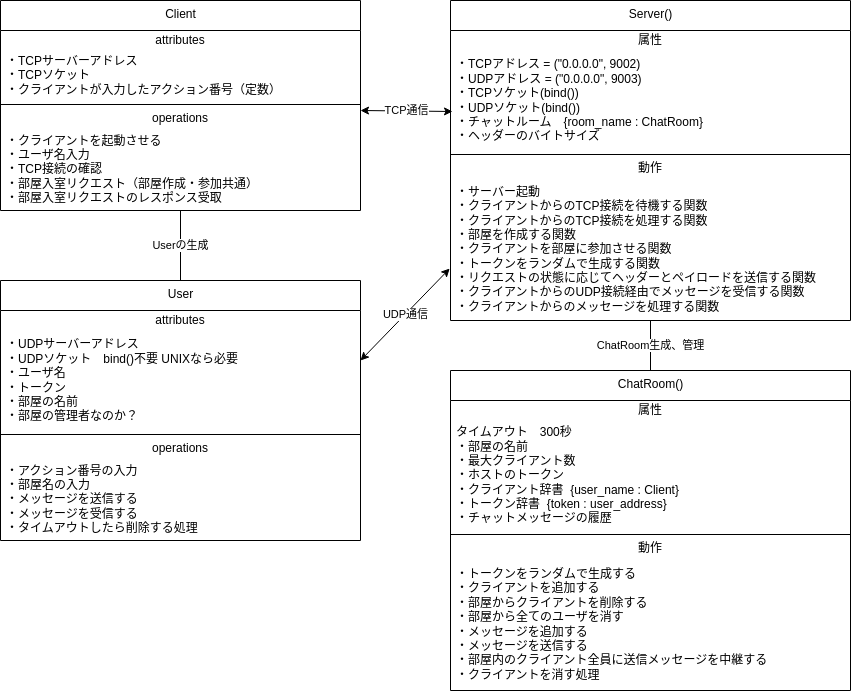

The diagram above was exported from draw.io. Its source (the exported page's mxGraphModel, read from the mxfile embedded in the PNG):
<mxGraphModel dx="710" dy="493" grid="1" gridSize="10" guides="1" tooltips="1" connect="1" arrows="1" fold="1" page="1" pageScale="1" pageWidth="850" pageHeight="1100" math="0" shadow="0">
  <root>
    <mxCell id="0" />
    <mxCell id="1" parent="0" />
    <mxCell id="Wy5oMs5eezpuy3qE7qFY-1" value="Server()" style="swimlane;fontStyle=0;align=center;verticalAlign=top;childLayout=stackLayout;horizontal=1;startSize=30;horizontalStack=0;resizeParent=1;resizeParentMax=0;resizeLast=0;collapsible=0;marginBottom=0;html=1;" parent="1" vertex="1">
      <mxGeometry x="450" width="400" height="320" as="geometry" />
    </mxCell>
    <mxCell id="Wy5oMs5eezpuy3qE7qFY-2" value="属性" style="text;html=1;strokeColor=none;fillColor=none;align=center;verticalAlign=middle;spacingLeft=4;spacingRight=4;overflow=hidden;rotatable=0;points=[[0,0.5],[1,0.5]];portConstraint=eastwest;" parent="Wy5oMs5eezpuy3qE7qFY-1" vertex="1">
      <mxGeometry y="30" width="400" height="20" as="geometry" />
    </mxCell>
    <mxCell id="Wy5oMs5eezpuy3qE7qFY-3" value="・TCPアドレス = (&quot;0.0.0.0&quot;, 9002)&lt;br&gt;・UDPアドレス = (&quot;0.0.0.0&quot;, 9003)&lt;br&gt;・TCPソケット(bind())&lt;br&gt;・UDPソケット(bind())&lt;br&gt;・チャットルーム　{room_name : ChatRoom}&lt;br&gt;・ヘッダーのバイトサイズ" style="text;html=1;strokeColor=none;fillColor=none;align=left;verticalAlign=middle;spacingLeft=4;spacingRight=4;overflow=hidden;rotatable=0;points=[[0,0.5],[1,0.5]];portConstraint=eastwest;" parent="Wy5oMs5eezpuy3qE7qFY-1" vertex="1">
      <mxGeometry y="50" width="400" height="100" as="geometry" />
    </mxCell>
    <mxCell id="Wy5oMs5eezpuy3qE7qFY-6" value="" style="line;strokeWidth=1;fillColor=none;align=left;verticalAlign=middle;spacingTop=-1;spacingLeft=3;spacingRight=3;rotatable=0;labelPosition=right;points=[];portConstraint=eastwest;" parent="Wy5oMs5eezpuy3qE7qFY-1" vertex="1">
      <mxGeometry y="150" width="400" height="8" as="geometry" />
    </mxCell>
    <mxCell id="Wy5oMs5eezpuy3qE7qFY-7" value="動作" style="text;html=1;strokeColor=none;fillColor=none;align=center;verticalAlign=middle;spacingLeft=4;spacingRight=4;overflow=hidden;rotatable=0;points=[[0,0.5],[1,0.5]];portConstraint=eastwest;" parent="Wy5oMs5eezpuy3qE7qFY-1" vertex="1">
      <mxGeometry y="158" width="400" height="20" as="geometry" />
    </mxCell>
    <mxCell id="Wy5oMs5eezpuy3qE7qFY-8" value="・サーバー起動&lt;br&gt;・クライアントからのTCP接続を待機する関数&lt;br&gt;・クライアントからのTCP接続を処理する関数&lt;br&gt;・部屋を作成する関数&lt;br&gt;・クライアントを部屋に参加させる関数&lt;br&gt;・トークンをランダムで生成する関数&lt;br&gt;・リクエストの状態に応じてヘッダーとペイロードを送信する関数&lt;br&gt;・クライアントからのUDP接続経由でメッセージを受信する関数&lt;br&gt;・クライアントからのメッセージを処理する関数" style="text;html=1;strokeColor=none;fillColor=none;align=left;verticalAlign=middle;spacingLeft=4;spacingRight=4;overflow=hidden;rotatable=0;points=[[0,0.5],[1,0.5]];portConstraint=eastwest;" parent="Wy5oMs5eezpuy3qE7qFY-1" vertex="1">
      <mxGeometry y="178" width="400" height="142" as="geometry" />
    </mxCell>
    <mxCell id="Wy5oMs5eezpuy3qE7qFY-25" value="ChatRoom()" style="swimlane;fontStyle=0;align=center;verticalAlign=top;childLayout=stackLayout;horizontal=1;startSize=30;horizontalStack=0;resizeParent=1;resizeParentMax=0;resizeLast=0;collapsible=0;marginBottom=0;html=1;" parent="1" vertex="1">
      <mxGeometry x="450" y="370" width="400" height="320" as="geometry" />
    </mxCell>
    <mxCell id="Wy5oMs5eezpuy3qE7qFY-26" value="属性" style="text;html=1;strokeColor=none;fillColor=none;align=center;verticalAlign=middle;spacingLeft=4;spacingRight=4;overflow=hidden;rotatable=0;points=[[0,0.5],[1,0.5]];portConstraint=eastwest;" parent="Wy5oMs5eezpuy3qE7qFY-25" vertex="1">
      <mxGeometry y="30" width="400" height="20" as="geometry" />
    </mxCell>
    <mxCell id="Wy5oMs5eezpuy3qE7qFY-27" value="タイムアウト　300秒&lt;br&gt;・部屋の名前&lt;br&gt;・最大クライアント数&lt;br&gt;・ホストのトークン&lt;br&gt;・クライアント辞書&amp;nbsp; {user_name : Client}&lt;br&gt;・トークン辞書&amp;nbsp; {token : user_address}&lt;br&gt;・チャットメッセージの履歴" style="text;html=1;strokeColor=none;fillColor=none;align=left;verticalAlign=middle;spacingLeft=4;spacingRight=4;overflow=hidden;rotatable=0;points=[[0,0.5],[1,0.5]];portConstraint=eastwest;" parent="Wy5oMs5eezpuy3qE7qFY-25" vertex="1">
      <mxGeometry y="50" width="400" height="110" as="geometry" />
    </mxCell>
    <mxCell id="Wy5oMs5eezpuy3qE7qFY-30" value="" style="line;strokeWidth=1;fillColor=none;align=left;verticalAlign=middle;spacingTop=-1;spacingLeft=3;spacingRight=3;rotatable=0;labelPosition=right;points=[];portConstraint=eastwest;" parent="Wy5oMs5eezpuy3qE7qFY-25" vertex="1">
      <mxGeometry y="160" width="400" height="8" as="geometry" />
    </mxCell>
    <mxCell id="Wy5oMs5eezpuy3qE7qFY-31" value="動作" style="text;html=1;strokeColor=none;fillColor=none;align=center;verticalAlign=middle;spacingLeft=4;spacingRight=4;overflow=hidden;rotatable=0;points=[[0,0.5],[1,0.5]];portConstraint=eastwest;" parent="Wy5oMs5eezpuy3qE7qFY-25" vertex="1">
      <mxGeometry y="168" width="400" height="20" as="geometry" />
    </mxCell>
    <mxCell id="Wy5oMs5eezpuy3qE7qFY-32" value="・トークンをランダムで生成する&lt;br&gt;・クライアントを追加する&lt;br&gt;・部屋からクライアントを削除する&lt;br&gt;・部屋から全てのユーザを消す&lt;br&gt;・メッセージを追加する&lt;br&gt;・メッセージを送信する&lt;br&gt;・部屋内のクライアント全員に送信メッセージを中継する&lt;br&gt;・クライアントを消す処理" style="text;html=1;strokeColor=none;fillColor=none;align=left;verticalAlign=middle;spacingLeft=4;spacingRight=4;overflow=hidden;rotatable=0;points=[[0,0.5],[1,0.5]];portConstraint=eastwest;" parent="Wy5oMs5eezpuy3qE7qFY-25" vertex="1">
      <mxGeometry y="188" width="400" height="132" as="geometry" />
    </mxCell>
    <mxCell id="Wy5oMs5eezpuy3qE7qFY-37" value="ChatRoom生成、管理" style="endArrow=none;html=1;exitX=0.5;exitY=0;exitDx=0;exitDy=0;" parent="1" source="Wy5oMs5eezpuy3qE7qFY-25" target="Wy5oMs5eezpuy3qE7qFY-8" edge="1">
      <mxGeometry width="50" height="50" relative="1" as="geometry">
        <mxPoint x="270" y="520" as="sourcePoint" />
        <mxPoint x="320" y="470" as="targetPoint" />
      </mxGeometry>
    </mxCell>
    <mxCell id="8" value="Client" style="swimlane;fontStyle=0;align=center;verticalAlign=top;childLayout=stackLayout;horizontal=1;startSize=30;horizontalStack=0;resizeParent=1;resizeParentMax=0;resizeLast=0;collapsible=0;marginBottom=0;html=1;" parent="1" vertex="1">
      <mxGeometry width="360" height="210" as="geometry" />
    </mxCell>
    <mxCell id="9" value="attributes" style="text;html=1;strokeColor=none;fillColor=none;align=center;verticalAlign=middle;spacingLeft=4;spacingRight=4;overflow=hidden;rotatable=0;points=[[0,0.5],[1,0.5]];portConstraint=eastwest;" parent="8" vertex="1">
      <mxGeometry y="30" width="360" height="20" as="geometry" />
    </mxCell>
    <mxCell id="10" value="・TCPサーバーアドレス&lt;br&gt;・TCPソケット&lt;br&gt;・クライアントが入力したアクション番号（定数）" style="text;html=1;strokeColor=none;fillColor=none;align=left;verticalAlign=middle;spacingLeft=4;spacingRight=4;overflow=hidden;rotatable=0;points=[[0,0.5],[1,0.5]];portConstraint=eastwest;" parent="8" vertex="1">
      <mxGeometry y="50" width="360" height="50" as="geometry" />
    </mxCell>
    <mxCell id="13" value="" style="line;strokeWidth=1;fillColor=none;align=left;verticalAlign=middle;spacingTop=-1;spacingLeft=3;spacingRight=3;rotatable=0;labelPosition=right;points=[];portConstraint=eastwest;" parent="8" vertex="1">
      <mxGeometry y="100" width="360" height="8" as="geometry" />
    </mxCell>
    <mxCell id="14" value="operations" style="text;html=1;strokeColor=none;fillColor=none;align=center;verticalAlign=middle;spacingLeft=4;spacingRight=4;overflow=hidden;rotatable=0;points=[[0,0.5],[1,0.5]];portConstraint=eastwest;" parent="8" vertex="1">
      <mxGeometry y="108" width="360" height="20" as="geometry" />
    </mxCell>
    <mxCell id="15" value="・クライアントを起動させる&lt;br&gt;・ユーザ名入力&lt;br&gt;・TCP接続の確認&lt;br&gt;・部屋入室リクエスト（部屋作成・参加共通）&lt;br&gt;・部屋入室リクエストのレスポンス受取" style="text;html=1;strokeColor=none;fillColor=none;align=left;verticalAlign=middle;spacingLeft=4;spacingRight=4;overflow=hidden;rotatable=0;points=[[0,0.5],[1,0.5]];portConstraint=eastwest;" parent="8" vertex="1">
      <mxGeometry y="128" width="360" height="82" as="geometry" />
    </mxCell>
    <mxCell id="17" value="User" style="swimlane;fontStyle=0;align=center;verticalAlign=top;childLayout=stackLayout;horizontal=1;startSize=30;horizontalStack=0;resizeParent=1;resizeParentMax=0;resizeLast=0;collapsible=0;marginBottom=0;html=1;" parent="1" vertex="1">
      <mxGeometry y="280" width="360" height="260" as="geometry" />
    </mxCell>
    <mxCell id="18" value="attributes" style="text;html=1;strokeColor=none;fillColor=none;align=center;verticalAlign=middle;spacingLeft=4;spacingRight=4;overflow=hidden;rotatable=0;points=[[0,0.5],[1,0.5]];portConstraint=eastwest;" parent="17" vertex="1">
      <mxGeometry y="30" width="360" height="20" as="geometry" />
    </mxCell>
    <mxCell id="19" value="・UDPサーバーアドレス&lt;br&gt;・UDPソケット　bind()不要 UNIXなら必要&lt;br&gt;・ユーザ名&lt;br&gt;・トークン&lt;br&gt;・部屋の名前&lt;br&gt;・部屋の管理者なのか？" style="text;html=1;strokeColor=none;fillColor=none;align=left;verticalAlign=middle;spacingLeft=4;spacingRight=4;overflow=hidden;rotatable=0;points=[[0,0.5],[1,0.5]];portConstraint=eastwest;" parent="17" vertex="1">
      <mxGeometry y="50" width="360" height="100" as="geometry" />
    </mxCell>
    <mxCell id="22" value="" style="line;strokeWidth=1;fillColor=none;align=left;verticalAlign=middle;spacingTop=-1;spacingLeft=3;spacingRight=3;rotatable=0;labelPosition=right;points=[];portConstraint=eastwest;" parent="17" vertex="1">
      <mxGeometry y="150" width="360" height="8" as="geometry" />
    </mxCell>
    <mxCell id="23" value="operations" style="text;html=1;strokeColor=none;fillColor=none;align=center;verticalAlign=middle;spacingLeft=4;spacingRight=4;overflow=hidden;rotatable=0;points=[[0,0.5],[1,0.5]];portConstraint=eastwest;" parent="17" vertex="1">
      <mxGeometry y="158" width="360" height="20" as="geometry" />
    </mxCell>
    <mxCell id="24" value="・アクション番号の入力&lt;br&gt;・部屋名の入力&lt;br&gt;・メッセージを送信する&lt;br&gt;・メッセージを受信する&lt;br&gt;・タイムアウトしたら削除する処理" style="text;html=1;strokeColor=none;fillColor=none;align=left;verticalAlign=middle;spacingLeft=4;spacingRight=4;overflow=hidden;rotatable=0;points=[[0,0.5],[1,0.5]];portConstraint=eastwest;" parent="17" vertex="1">
      <mxGeometry y="178" width="360" height="82" as="geometry" />
    </mxCell>
    <mxCell id="25" value="TCP通信" style="endArrow=classic;startArrow=classic;html=1;entryX=0.005;entryY=0.61;entryDx=0;entryDy=0;entryPerimeter=0;" parent="1" target="Wy5oMs5eezpuy3qE7qFY-3" edge="1">
      <mxGeometry width="50" height="50" relative="1" as="geometry">
        <mxPoint x="360" y="110" as="sourcePoint" />
        <mxPoint x="410" y="60" as="targetPoint" />
      </mxGeometry>
    </mxCell>
    <mxCell id="26" value="Userの生成" style="endArrow=none;html=1;exitX=0.5;exitY=0;exitDx=0;exitDy=0;" parent="1" source="17" edge="1">
      <mxGeometry width="50" height="50" relative="1" as="geometry">
        <mxPoint x="130" y="260" as="sourcePoint" />
        <mxPoint x="180" y="210" as="targetPoint" />
      </mxGeometry>
    </mxCell>
    <mxCell id="27" value="UDP通信" style="endArrow=classic;startArrow=classic;html=1;entryX=-0.002;entryY=0.634;entryDx=0;entryDy=0;entryPerimeter=0;" parent="1" target="Wy5oMs5eezpuy3qE7qFY-8" edge="1">
      <mxGeometry width="50" height="50" relative="1" as="geometry">
        <mxPoint x="360" y="360" as="sourcePoint" />
        <mxPoint x="410" y="310" as="targetPoint" />
      </mxGeometry>
    </mxCell>
  </root>
</mxGraphModel>